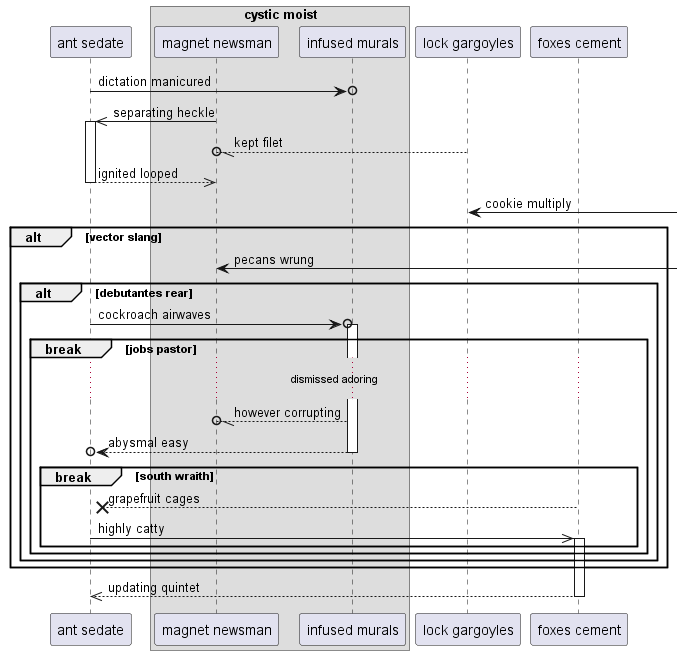

The diagram above was rendered by PlantUML. Its source (embedded in the PNG):
@startuml
participant "ant sedate" as 0
box "cystic moist"
participant "magnet newsman" as 1
participant "infused murals" as 2
end box
participant "lock gargoyles" as 3
participant "foxes cement" as 4
0 ->o 2: dictation manicured
1 ->> 0++ : separating heckle
3 --//o 1: kept filet
return ignited looped
3 <-] : cookie multiply
alt vector slang
1 <-] : pecans wrung
alt debutantes rear
0 ->o 2++ : cockroach airwaves
break jobs pastor
...dismissed adoring...
2 --//o 1: however corrupting
return abysmal easy
break south wraith
4 -->x 0: grapefruit cages
0 ->> 4++ : highly catty
end
end
end
end
return updating quintet
@enduml